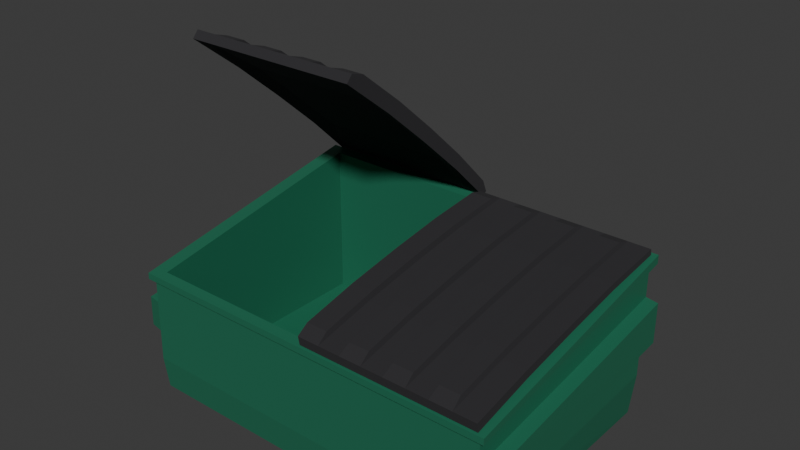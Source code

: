# Source: dumpster.blend  (saved by Blender 4.5.87; exported with 4.5.12 LTS)
import bpy
from mathutils import Matrix  # noqa: F401  (used for matrix-valued properties, if any)

bpy.ops.wm.read_factory_settings(use_empty=True)
scene = bpy.context.scene
scene.name = 'Scene'

# ---- collections
col_dumpster = bpy.data.collections.new('Dumpster'); scene.collection.children.link(col_dumpster)

# ---- materials (node trees are filled in below, after node groups)
mat_material = bpy.data.materials.new('Material')
mat_material.alpha_threshold = 0.0
mat_material.roughness = 0.5
mat_material.line_color = (0.0, 0.0, 0.0, 1.0)
mat_material_001 = bpy.data.materials.new('Material.001')
mat_material_001.alpha_threshold = 0.0
mat_material_001.roughness = 0.5
mat_material_001.line_color = (0.0, 0.0, 0.0, 1.0)
mat_material_004 = bpy.data.materials.new('Material.004')
mat_material_004.alpha_threshold = 0.0
mat_material_004.roughness = 0.5
mat_material_004.line_color = (0.0, 0.0, 0.0, 1.0)

# ---- material node trees
mat_material.use_nodes = True; mat_material.node_tree.nodes.clear()
_N = mat_material.node_tree.nodes; _L = mat_material.node_tree.links
n0 = _N.new('ShaderNodeOutputMaterial'); n0.name = 'Material Output'; n0.location = (200, 100)
n1 = _N.new('ShaderNodeBsdfPrincipled'); n1.name = 'Principled BSDF'; n1.location = (-200, 100)
n1.inputs[0].default_value = (0.01571, 0.1552, 0.0856, 1.0)
n1.inputs[3].default_value = 1.45
_L.new(n1.outputs[0], n0.inputs[0])
n0.is_active_output = True
mat_material_001.use_nodes = True; mat_material_001.node_tree.nodes.clear()
_N = mat_material_001.node_tree.nodes; _L = mat_material_001.node_tree.links
n0 = _N.new('ShaderNodeOutputMaterial'); n0.name = 'Material Output'; n0.location = (200, 100)
n1 = _N.new('ShaderNodeBsdfPrincipled'); n1.name = 'Principled BSDF'; n1.location = (-200, 100)
n1.inputs[0].default_value = (0.02624, 0.02519, 0.02843, 1.0)
n1.inputs[2].default_value = 1.0
n1.inputs[3].default_value = 1.45
_L.new(n1.outputs[0], n0.inputs[0])
n0.is_active_output = True
mat_material_004.use_nodes = True; mat_material_004.node_tree.nodes.clear()
_N = mat_material_004.node_tree.nodes; _L = mat_material_004.node_tree.links
n0 = _N.new('ShaderNodeOutputMaterial'); n0.name = 'Material Output'; n0.location = (200, 100)
n1 = _N.new('ShaderNodeBsdfPrincipled'); n1.name = 'Principled BSDF'; n1.location = (-200, 100)
n1.inputs[0].default_value = (0.02624, 0.02519, 0.02843, 1.0)
n1.inputs[2].default_value = 1.0
n1.inputs[3].default_value = 1.45
_L.new(n1.outputs[0], n0.inputs[0])
n0.is_active_output = True

# ---- world
world_world = bpy.data.worlds.new('World'); scene.world = world_world
world_world.use_nodes = True; world_world.node_tree.nodes.clear()
_N = world_world.node_tree.nodes; _L = world_world.node_tree.links
n0 = _N.new('ShaderNodeOutputWorld'); n0.name = 'World Output'; n0.location = (200, 100)
n1 = _N.new('ShaderNodeBackground'); n1.name = 'Background'; n1.location = (-200, 100)
n1.inputs[0].default_value = (0.05088, 0.05088, 0.05088, 1.0)
_L.new(n1.outputs[0], n0.inputs[0])
n0.is_active_output = True
world_world.color = (0.05088, 0.05088, 0.05088)
world_world.sun_shadow_jitter_overblur = 0.0

# ---- meshes
me_cube = bpy.data.meshes.new('Cube')
me_cube.from_pydata([(2.797, 1.899, 2.876), (2.741, 1.861, 0.0), (2.657, 1.804, 0.1441), (2.819, -1.873, 2.147), (2.657, -1.804, 0.1441), (2.741, -1.861, 0.0), (-2.797, 1.899, 2.876), (-2.741, 1.861, 0.0), (-2.657, 1.804, 0.1441), (-2.775, -1.873, 2.147), (-2.657, -1.804, 0.1441), (-2.741, -1.861, 0.0), (2.797, 1.899, 1.438), (-2.786, -1.886, 1.073), (2.808, -1.886, 1.073), (-2.797, 1.899, 1.438), (-2.781, -1.88, 1.61), (2.797, 1.899, 2.157), (2.813, -1.88, 1.61), (-2.797, 1.899, 2.157), (2.797, 1.899, 0.7189), (2.803, -1.893, 0.5366), (-2.797, 1.899, 0.7189), (-2.792, -1.893, 0.5366), (2.996, 1.867, 2.147), (2.996, 1.867, 1.44), (3.014, -1.848, 1.609), (3.008, -1.854, 1.082), (-2.997, 1.867, 2.147), (-2.997, 1.867, 1.44), (-2.985, -1.854, 1.082), (-2.98, -1.848, 1.609), (-2.776, -1.875, 2.039), (2.797, 1.899, 2.732), (2.818, -1.875, 2.039), (-2.797, 1.899, 2.732), (-2.86, -1.931, 2.027), (-2.859, -1.93, 2.137), (2.903, -1.93, 2.137), (2.881, 1.956, 2.889), (-2.881, 1.956, 2.889), (2.881, 1.956, 2.74), (2.902, -1.931, 2.027), (-2.881, 1.956, 2.74), (-2.657, 1.804, 2.857), (-2.636, -1.78, 2.165), (2.677, -1.78, 2.165), (2.657, 1.804, 2.857)], [], [(45, 9, 3, 0, 47, 46), (47, 0, 6, 9, 45, 44), (0, 3, 38, 39), (9, 6, 40, 37), (7, 1, 5, 11), (34, 33, 41, 42), (32, 34, 42, 36), (22, 15, 12, 20), (20, 12, 14, 21), (23, 13, 15, 22), (21, 14, 13, 23), (15, 19, 17, 12), (15, 13, 30, 29), (13, 16, 31, 30), (14, 18, 16, 13), (5, 21, 23, 11), (11, 23, 22, 7), (1, 20, 21, 5), (7, 22, 20, 1), (25, 24, 26, 27), (30, 31, 28, 29), (17, 18, 26, 24), (18, 14, 27, 26), (12, 17, 24, 25), (14, 12, 25, 27), (16, 19, 28, 31), (19, 15, 29, 28), (19, 35, 33, 17), (17, 33, 34, 18), (16, 32, 35, 19), (18, 34, 32, 16), (42, 38, 37, 36), (36, 37, 40, 43), (41, 39, 38, 42), (43, 40, 39, 41), (35, 32, 36, 43), (33, 35, 43, 41), (6, 0, 39, 40), (3, 9, 37, 38), (4, 10, 45, 46), (45, 10, 8, 44), (8, 10, 4, 2), (2, 4, 46, 47), (44, 8, 2, 47)])
_uv = me_cube.uv_layers.new(name='UVMap')
_uv.uv.foreach_set('vector', [0.8688, 0.7438, 0.875, 0.75, 0.625, 0.75, 0.625, 0.5, 0.6313, 0.5063, 0.6313, 0.7438, 0.6313, 0.5063, 0.625, 0.5, 0.875, 0.5, 0.875, 0.75, 0.8688, 0.7438, 0.8688, 0.5063, 0.625, 0.5, 0.625, 0.75, 0.625, 0.75, 0.625, 0.5, 0.875, 0.75, 0.875, 0.5, 0.875, 0.5, 0.875, 0.75, 0.125, 0.5, 0.375, 0.5, 0.375, 0.75, 0.125, 0.75, 0.6125, 0.75, 0.6125, 0.5, 0.6125, 0.5, 0.6125, 0.75, 0.6125, 1.0, 0.6125, 0.75, 0.6125, 0.75, 0.6125, 1.0, 0.4375, 0.25, 0.5, 0.25, 0.5, 0.5, 0.4375, 0.5, 0.4375, 0.5, 0.5, 0.5, 0.5, 0.75, 0.4375, 0.75, 0.4375, 0.0, 0.5, 0.0, 0.5, 0.25, 0.4375, 0.25, 0.4375, 0.75, 0.5, 0.75, 0.5, 1.0, 0.4375, 1.0, 0.5, 0.25, 0.5625, 0.25, 0.5625, 0.5, 0.5, 0.5, 0.5, 0.25, 0.5, 0.0, 0.5, 0.0, 0.5, 0.25, 0.5, 1.0, 0.5625, 1.0, 0.5625, 1.0, 0.5, 1.0, 0.5, 0.75, 0.5625, 0.75, 0.5625, 1.0, 0.5, 1.0, 0.375, 0.75, 0.4375, 0.75, 0.4375, 1.0, 0.375, 1.0, 0.375, 0.0, 0.4375, 0.0, 0.4375, 0.25, 0.375, 0.25, 0.375, 0.5, 0.4375, 0.5, 0.4375, 0.75, 0.375, 0.75, 0.375, 0.25, 0.4375, 0.25, 0.4375, 0.5, 0.375, 0.5, 0.5, 0.5, 0.5625, 0.5, 0.5625, 0.75, 0.5, 0.75, 0.5, 0.0, 0.5625, 0.0, 0.5625, 0.25, 0.5, 0.25, 0.5625, 0.5, 0.5625, 0.75, 0.5625, 0.75, 0.5625, 0.5, 0.5625, 0.75, 0.5, 0.75, 0.5, 0.75, 0.5625, 0.75, 0.5, 0.5, 0.5625, 0.5, 0.5625, 0.5, 0.5, 0.5, 0.5, 0.75, 0.5, 0.5, 0.5, 0.5, 0.5, 0.75, 0.5625, 0.0, 0.5625, 0.25, 0.5625, 0.25, 0.5625, 0.0, 0.5625, 0.25, 0.5, 0.25, 0.5, 0.25, 0.5625, 0.25, 0.5625, 0.25, 0.6125, 0.25, 0.6125, 0.5, 0.5625, 0.5, 0.5625, 0.5, 0.6125, 0.5, 0.6125, 0.75, 0.5625, 0.75, 0.5625, 0.0, 0.6125, 0.0, 0.6125, 0.25, 0.5625, 0.25, 0.5625, 0.75, 0.6125, 0.75, 0.6125, 1.0, 0.5625, 1.0, 0.6125, 0.75, 0.625, 0.75, 0.625, 1.0, 0.6125, 1.0, 0.6125, 0.0, 0.625, 0.0, 0.625, 0.25, 0.6125, 0.25, 0.6125, 0.5, 0.625, 0.5, 0.625, 0.75, 0.6125, 0.75, 0.6125, 0.25, 0.625, 0.25, 0.625, 0.5, 0.6125, 0.5, 0.6125, 0.25, 0.6125, 0.0, 0.6125, 0.0, 0.6125, 0.25, 0.6125, 0.5, 0.6125, 0.25, 0.6125, 0.25, 0.6125, 0.5, 0.875, 0.5, 0.625, 0.5, 0.625, 0.5, 0.875, 0.5, 0.625, 0.75, 0.875, 0.75, 0.875, 0.75, 0.625, 0.75, 0.375, 0.75, 0.375, 1.0, 0.6227, 1.0, 0.6227, 0.75, 0.6227, 0.0, 0.375, 0.0, 0.375, 0.25, 0.6233, 0.25, 0.125, 0.5, 0.125, 0.75, 0.375, 0.75, 0.375, 0.5, 0.375, 0.5, 0.375, 0.75, 0.6227, 0.75, 0.6233, 0.5, 0.6233, 0.25, 0.375, 0.25, 0.375, 0.5, 0.6233, 0.5])
me_cube.materials.append(mat_material)
me_cube.use_mirror_vertex_groups = False
me_cube.update()
me_cube_001 = bpy.data.meshes.new('Cube.001')
me_cube_001.from_pydata([(-1.421, 0.2597, 0.01414), (-1.421, 0.1697, 0.0), (-1.421, -0.3318, 3.779), (-1.421, -0.4686, 3.755), (1.301, 0.1697, 0.0), (1.301, -0.3318, 3.779), (1.301, -0.4686, 3.755), (1.301, 0.2597, 0.01414), (-0.05991, 0.1697, 0.0), (-0.05991, -0.3318, 3.779), (-0.05991, -0.4686, 3.755), (-0.05991, 0.2597, 0.01414), (-0.7406, 0.1697, 0.0), (-0.7406, -0.3318, 3.779), (-0.7406, -0.4686, 3.755), (-0.7406, 0.2597, 0.01414), (0.6207, -0.4686, 3.755), (0.6207, 0.2597, 0.01414), (0.6207, 0.1697, 0.0), (0.6207, -0.3318, 3.779), (-0.4003, -0.4686, 3.755), (-0.4003, 0.2597, 0.01414), (-0.4003, 0.1697, 0.0), (-0.4003, -0.3318, 3.779), (-1.081, 0.1697, 0.0), (-1.081, -0.3318, 3.779), (-1.081, -0.4686, 3.755), (-1.081, 0.2597, 0.01414), (0.2804, 0.1697, 0.0), (0.2804, -0.3318, 3.779), (0.2804, -0.4686, 3.755), (0.2804, 0.2597, 0.01414), (0.961, -0.4686, 3.755), (0.961, 0.2597, 0.01414), (0.961, 0.1697, 0.0), (0.961, -0.3318, 3.779), (0.978, 0.3185, 0.2163), (1.301, 0.3185, 0.2163), (1.301, -0.2138, 3.605), (-0.3832, 0.3185, 0.2163), (-0.07693, 0.3185, 0.2163), (-0.07693, -0.2138, 3.605), (-1.064, 0.3185, 0.2163), (-0.7576, 0.3185, 0.2163), (-0.7576, -0.2138, 3.605), (0.2974, 0.3185, 0.2163), (0.6037, 0.3185, 0.2163), (0.6037, -0.2138, 3.605), (-0.3832, -0.2138, 3.605), (-1.064, -0.2138, 3.605), (0.2974, -0.2138, 3.605), (0.978, -0.2138, 3.605), (-1.421, -0.08584, 1.877), (-1.421, 0.02753, 1.897), (1.301, -0.08584, 1.877), (1.301, 0.02753, 1.897), (-0.05991, 0.02753, 1.897), (-0.7406, 0.02753, 1.897), (0.6207, 0.02753, 1.897), (-0.4003, 0.02753, 1.897), (-1.081, -0.008329, 1.877), (-1.081, 0.02753, 1.897), (0.2804, 0.02753, 1.897), (0.961, 0.02753, 1.897), (0.961, -0.008329, 1.877), (1.301, 0.1159, 1.911), (-0.07693, 0.1159, 1.911), (-0.7576, 0.1159, 1.911), (0.6037, 0.1159, 1.911), (-0.3832, 0.1159, 1.911), (-1.064, 0.1159, 1.911), (0.2974, 0.1159, 1.911), (0.978, 0.1159, 1.911), (-1.421, -0.2563, 2.816), (1.301, -0.2563, 2.816), (1.301, -0.1313, 2.838), (-0.05991, -0.1313, 2.838), (-0.7406, -0.1313, 2.838), (0.6207, -0.1313, 2.838), (-0.4003, -0.1313, 2.838), (-1.081, -0.1788, 2.816), (-1.081, -0.1313, 2.838), (0.2804, -0.1313, 2.838), (0.961, -0.1313, 2.838), (0.961, -0.1788, 2.816), (1.301, -0.02808, 2.758), (-0.07693, -0.02808, 2.758), (-0.7576, -0.02808, 2.758), (0.6037, -0.02808, 2.758), (-0.3832, -0.02808, 2.758), (-1.064, -0.02808, 2.758), (0.2974, -0.02808, 2.758), (0.978, -0.02808, 2.758), (-1.421, -0.1313, 2.838), (-1.421, 0.1645, 0.9554), (-1.421, 0.06278, 0.9387), (1.301, 0.06278, 0.9387), (1.301, 0.1645, 0.9554), (-0.05991, 0.1645, 0.9554), (-0.7406, 0.1645, 0.9554), (0.6207, 0.1645, 0.9554), (-0.4003, 0.1645, 0.9554), (-1.081, 0.1403, 0.9387), (-1.081, 0.1645, 0.9554), (0.2804, 0.1645, 0.9554), (0.961, 0.1645, 0.9554), (0.961, 0.1403, 0.9387), (1.301, 0.2381, 1.063), (-0.07693, 0.2381, 1.063), (-0.7576, 0.2381, 1.063), (0.6037, 0.2381, 1.063), (-0.3832, 0.2381, 1.063), (-1.064, 0.2381, 1.063), (0.2974, 0.2381, 1.063), (0.978, 0.2381, 1.063)], [], [(81, 93, 2, 25), (26, 25, 2, 3), (95, 94, 0, 1), (34, 33, 7, 4), (84, 74, 6, 32), (74, 75, 5, 6), (22, 21, 11, 8), (30, 29, 9, 10), (82, 76, 9, 29), (24, 27, 15, 12), (20, 23, 13, 14), (79, 77, 13, 23), (83, 78, 19, 35), (32, 35, 19, 16), (28, 31, 17, 18), (79, 23, 48, 89), (10, 9, 23, 20), (12, 15, 21, 22), (73, 80, 26, 3), (1, 0, 27, 24), (14, 13, 25, 26), (100, 17, 46, 110), (8, 11, 31, 28), (23, 9, 41, 48), (16, 19, 29, 30), (6, 5, 35, 32), (29, 19, 47, 50), (18, 17, 33, 34), (86, 89, 48, 41), (87, 90, 49, 44), (88, 91, 50, 47), (85, 92, 51, 38), (97, 7, 37, 107), (35, 5, 38, 51), (98, 11, 40, 108), (99, 15, 43, 109), (83, 35, 51, 92), (82, 29, 50, 91), (81, 25, 49, 90), (17, 31, 45, 46), (7, 33, 36, 37), (11, 21, 39, 40), (25, 13, 44, 49), (15, 27, 42, 43), (80, 84, 32, 16, 30, 10, 20, 14, 26), (102, 106, 64, 60), (103, 61, 70, 112), (104, 62, 71, 113), (105, 63, 72, 114), (77, 57, 67, 87), (76, 56, 66, 86), (75, 55, 65, 85), (107, 114, 72, 65), (110, 113, 71, 68), (109, 112, 70, 67), (108, 111, 69, 66), (78, 58, 68, 88), (95, 102, 60, 52), (101, 59, 69, 111), (105, 100, 58, 63), (101, 99, 57, 59), (104, 98, 56, 62), (96, 97, 55, 54), (106, 96, 54, 64), (73, 93, 53, 52), (103, 94, 53, 61), (3, 2, 93, 73), (19, 78, 88, 47), (5, 75, 85, 38), (9, 76, 86, 41), (13, 77, 87, 44), (60, 64, 84, 80), (61, 81, 90, 70), (62, 82, 91, 71), (63, 83, 92, 72), (65, 72, 92, 85), (68, 71, 91, 88), (67, 70, 90, 87), (66, 69, 89, 86), (52, 60, 80, 73), (59, 79, 89, 69), (63, 58, 78, 83), (59, 57, 77, 79), (62, 56, 76, 82), (54, 55, 75, 74), (64, 54, 74, 84), (61, 53, 93, 81), (27, 0, 94, 103), (34, 4, 96, 106), (4, 7, 97, 96), (31, 11, 98, 104), (21, 15, 99, 101), (33, 17, 100, 105), (21, 101, 111, 39), (1, 24, 102, 95), (40, 39, 111, 108), (43, 42, 112, 109), (46, 45, 113, 110), (37, 36, 114, 107), (33, 105, 114, 36), (31, 104, 113, 45), (27, 103, 112, 42), (22, 8, 28, 18, 34, 106, 102, 24, 12), (57, 99, 109, 67), (56, 98, 108, 66), (55, 97, 107, 65), (58, 100, 110, 68), (52, 53, 94, 95)])
_uv = me_cube_001.uv_layers.new(name='UVMap')
_uv.uv.foreach_set('vector', [0.8594, 0.6875, 0.875, 0.6875, 0.875, 0.75, 0.8594, 0.75, 0.375, 0.9844, 0.625, 0.9844, 0.625, 1.0, 0.375, 1.0, 0.375, 0.1875, 0.625, 0.1875, 0.625, 0.25, 0.375, 0.25, 0.375, 0.3594, 0.625, 0.3594, 0.625, 0.375, 0.375, 0.375, 0.2344, 0.6875, 0.25, 0.6875, 0.25, 0.75, 0.2344, 0.75, 0.25, 0.6875, 0.6562, 0.7812, 0.625, 0.875, 0.25, 0.75, 0.375, 0.2969, 0.625, 0.2969, 0.625, 0.3125, 0.375, 0.3125, 0.375, 0.9219, 0.625, 0.9219, 0.625, 0.9375, 0.375, 0.9375, 0.7969, 0.6875, 0.8125, 0.6875, 0.8125, 0.75, 0.7969, 0.75, 0.375, 0.2656, 0.625, 0.2656, 0.625, 0.2812, 0.375, 0.2812, 0.375, 0.9531, 0.625, 0.9531, 0.625, 0.9688, 0.375, 0.9688, 0.8281, 0.6875, 0.8438, 0.6875, 0.8438, 0.75, 0.8281, 0.75, 0.7656, 0.6875, 0.7813, 0.6875, 0.7812, 0.75, 0.7656, 0.75, 0.375, 0.8906, 0.625, 0.8906, 0.625, 0.9062, 0.375, 0.9062, 0.375, 0.3281, 0.625, 0.3281, 0.625, 0.3438, 0.375, 0.3438, 0.8281, 0.6875, 0.8281, 0.75, 0.8281, 0.75, 0.8281, 0.6875, 0.375, 0.9375, 0.625, 0.9375, 0.625, 0.9531, 0.375, 0.9531, 0.375, 0.2812, 0.625, 0.2812, 0.625, 0.2969, 0.375, 0.2969, 0.125, 0.6875, 0.1406, 0.6875, 0.1406, 0.75, 0.125, 0.75, 0.375, 0.25, 0.625, 0.25, 0.625, 0.2656, 0.375, 0.2656, 0.375, 0.9688, 0.625, 0.9688, 0.625, 0.9844, 0.375, 0.9844, 0.7812, 0.5625, 0.7812, 0.5, 0.7812, 0.5, 0.7812, 0.5625, 0.375, 0.3125, 0.625, 0.3125, 0.625, 0.3281, 0.375, 0.3281, 0.625, 0.9531, 0.625, 0.9375, 0.625, 0.9375, 0.625, 0.9531, 0.375, 0.9062, 0.625, 0.9062, 0.625, 0.9219, 0.375, 0.9219, 0.375, 0.875, 0.625, 0.875, 0.625, 0.8906, 0.375, 0.8906, 0.625, 0.9219, 0.625, 0.9062, 0.625, 0.9062, 0.625, 0.9219, 0.375, 0.3438, 0.625, 0.3438, 0.625, 0.3594, 0.375, 0.3594, 0.8125, 0.6875, 0.8281, 0.6875, 0.8281, 0.75, 0.8125, 0.75, 0.8438, 0.6875, 0.8594, 0.6875, 0.8594, 0.75, 0.8438, 0.75, 0.7812, 0.6875, 0.7969, 0.6875, 0.7969, 0.75, 0.7812, 0.75, 0.75, 0.6875, 0.7656, 0.6875, 0.7656, 0.75, 0.75, 0.75, 0.7188, 0.5938, 0.75, 0.5, 0.75, 0.5, 0.7188, 0.5938, 0.625, 0.8906, 0.625, 0.875, 0.625, 0.875, 0.625, 0.8906, 0.8125, 0.5625, 0.8125, 0.5, 0.8125, 0.5, 0.8125, 0.5625, 0.8438, 0.5625, 0.8438, 0.5, 0.8438, 0.5, 0.8438, 0.5625, 0.7656, 0.6875, 0.7656, 0.75, 0.7656, 0.75, 0.7656, 0.6875, 0.7969, 0.6875, 0.7969, 0.75, 0.7969, 0.75, 0.7969, 0.6875, 0.8594, 0.6875, 0.8594, 0.75, 0.8594, 0.75, 0.8594, 0.6875, 0.625, 0.3438, 0.625, 0.3281, 0.625, 0.3281, 0.625, 0.3438, 0.625, 0.375, 0.625, 0.3594, 0.625, 0.3594, 0.625, 0.375, 0.625, 0.3125, 0.625, 0.2969, 0.625, 0.2969, 0.625, 0.3125, 0.625, 0.9844, 0.625, 0.9688, 0.625, 0.9688, 0.625, 0.9844, 0.625, 0.2812, 0.625, 0.2656, 0.625, 0.2656, 0.625, 0.2812, 0.1406, 0.6875, 0.2344, 0.6875, 0.2344, 0.75, 0.2188, 0.75, 0.2031, 0.75, 0.1875, 0.75, 0.1719, 0.75, 0.1562, 0.75, 0.1406, 0.75, 0.1406, 0.5625, 0.2344, 0.5625, 0.2344, 0.625, 0.1406, 0.625, 0.8594, 0.5625, 0.8594, 0.625, 0.8594, 0.625, 0.8594, 0.5625, 0.7969, 0.5625, 0.7969, 0.625, 0.7969, 0.625, 0.7969, 0.5625, 0.7656, 0.5625, 0.7656, 0.625, 0.7656, 0.625, 0.7656, 0.5625, 0.8438, 0.6875, 0.8438, 0.625, 0.8438, 0.625, 0.8438, 0.6875, 0.8125, 0.6875, 0.8125, 0.625, 0.8125, 0.625, 0.8125, 0.6875, 0.6562, 0.7812, 0.6875, 0.6875, 0.6875, 0.6875, 0.6562, 0.7812, 0.75, 0.5625, 0.7656, 0.5625, 0.7656, 0.625, 0.75, 0.625, 0.7812, 0.5625, 0.7969, 0.5625, 0.7969, 0.625, 0.7812, 0.625, 0.8438, 0.5625, 0.8594, 0.5625, 0.8594, 0.625, 0.8438, 0.625, 0.8125, 0.5625, 0.8281, 0.5625, 0.8281, 0.625, 0.8125, 0.625, 0.7813, 0.6875, 0.7813, 0.625, 0.7812, 0.625, 0.7812, 0.6875, 0.125, 0.5625, 0.1406, 0.5625, 0.1406, 0.625, 0.125, 0.625, 0.8281, 0.5625, 0.8281, 0.625, 0.8281, 0.625, 0.8281, 0.5625, 0.7656, 0.5625, 0.7812, 0.5625, 0.7813, 0.625, 0.7656, 0.625, 0.8281, 0.5625, 0.8438, 0.5625, 0.8438, 0.625, 0.8281, 0.625, 0.7969, 0.5625, 0.8125, 0.5625, 0.8125, 0.625, 0.7969, 0.625, 0.25, 0.5625, 0.7188, 0.5938, 0.6875, 0.6875, 0.25, 0.625, 0.2344, 0.5625, 0.25, 0.5625, 0.25, 0.625, 0.2344, 0.625, 0.375, 0.0625, 0.625, 0.0625, 0.625, 0.125, 0.375, 0.125, 0.8594, 0.5625, 0.875, 0.5625, 0.875, 0.625, 0.8594, 0.625, 0.375, 0.0, 0.625, 0.0, 0.625, 0.0625, 0.375, 0.0625, 0.7812, 0.75, 0.7813, 0.6875, 0.7812, 0.6875, 0.7812, 0.75, 0.625, 0.875, 0.6562, 0.7812, 0.6562, 0.7812, 0.625, 0.875, 0.8125, 0.75, 0.8125, 0.6875, 0.8125, 0.6875, 0.8125, 0.75, 0.8438, 0.75, 0.8438, 0.6875, 0.8438, 0.6875, 0.8438, 0.75, 0.1406, 0.625, 0.2344, 0.625, 0.2344, 0.6875, 0.1406, 0.6875, 0.8594, 0.625, 0.8594, 0.6875, 0.8594, 0.6875, 0.8594, 0.625, 0.7969, 0.625, 0.7969, 0.6875, 0.7969, 0.6875, 0.7969, 0.625, 0.7656, 0.625, 0.7656, 0.6875, 0.7656, 0.6875, 0.7656, 0.625, 0.75, 0.625, 0.7656, 0.625, 0.7656, 0.6875, 0.75, 0.6875, 0.7812, 0.625, 0.7969, 0.625, 0.7969, 0.6875, 0.7812, 0.6875, 0.8438, 0.625, 0.8594, 0.625, 0.8594, 0.6875, 0.8438, 0.6875, 0.8125, 0.625, 0.8281, 0.625, 0.8281, 0.6875, 0.8125, 0.6875, 0.125, 0.625, 0.1406, 0.625, 0.1406, 0.6875, 0.125, 0.6875, 0.8281, 0.625, 0.8281, 0.6875, 0.8281, 0.6875, 0.8281, 0.625, 0.7656, 0.625, 0.7813, 0.625, 0.7813, 0.6875, 0.7656, 0.6875, 0.8281, 0.625, 0.8438, 0.625, 0.8438, 0.6875, 0.8281, 0.6875, 0.7969, 0.625, 0.8125, 0.625, 0.8125, 0.6875, 0.7969, 0.6875, 0.25, 0.625, 0.6875, 0.6875, 0.6562, 0.7812, 0.25, 0.6875, 0.2344, 0.625, 0.25, 0.625, 0.25, 0.6875, 0.2344, 0.6875, 0.8594, 0.625, 0.875, 0.625, 0.875, 0.6875, 0.8594, 0.6875, 0.8594, 0.5, 0.875, 0.5, 0.875, 0.5625, 0.8594, 0.5625, 0.2344, 0.5, 0.25, 0.5, 0.25, 0.5625, 0.2344, 0.5625, 0.25, 0.5, 0.75, 0.5, 0.7188, 0.5938, 0.25, 0.5625, 0.7969, 0.5, 0.8125, 0.5, 0.8125, 0.5625, 0.7969, 0.5625, 0.8281, 0.5, 0.8438, 0.5, 0.8438, 0.5625, 0.8281, 0.5625, 0.7656, 0.5, 0.7812, 0.5, 0.7812, 0.5625, 0.7656, 0.5625, 0.8281, 0.5, 0.8281, 0.5625, 0.8281, 0.5625, 0.8281, 0.5, 0.125, 0.5, 0.1406, 0.5, 0.1406, 0.5625, 0.125, 0.5625, 0.8125, 0.5, 0.8281, 0.5, 0.8281, 0.5625, 0.8125, 0.5625, 0.8438, 0.5, 0.8594, 0.5, 0.8594, 0.5625, 0.8438, 0.5625, 0.7812, 0.5, 0.7969, 0.5, 0.7969, 0.5625, 0.7812, 0.5625, 0.75, 0.5, 0.7656, 0.5, 0.7656, 0.5625, 0.75, 0.5625, 0.7656, 0.5, 0.7656, 0.5625, 0.7656, 0.5625, 0.7656, 0.5, 0.7969, 0.5, 0.7969, 0.5625, 0.7969, 0.5625, 0.7969, 0.5, 0.8594, 0.5, 0.8594, 0.5625, 0.8594, 0.5625, 0.8594, 0.5, 0.1719, 0.5, 0.1875, 0.5, 0.2031, 0.5, 0.2188, 0.5, 0.2344, 0.5, 0.2344, 0.5625, 0.1406, 0.5625, 0.1406, 0.5, 0.1562, 0.5, 0.8438, 0.625, 0.8438, 0.5625, 0.8438, 0.5625, 0.8438, 0.625, 0.8125, 0.625, 0.8125, 0.5625, 0.8125, 0.5625, 0.8125, 0.625, 0.6875, 0.6875, 0.7188, 0.5938, 0.7188, 0.5938, 0.6875, 0.6875, 0.7813, 0.625, 0.7812, 0.5625, 0.7812, 0.5625, 0.7812, 0.625, 0.375, 0.125, 0.625, 0.125, 0.625, 0.1875, 0.375, 0.1875])
me_cube_001.materials.append(mat_material_001)
me_cube_001.use_mirror_vertex_groups = False
me_cube_001.update()
me_cube_005 = bpy.data.meshes.new('Cube.005')
me_cube_005.from_pydata([(-1.421, 0.2597, 0.01414), (-1.421, 0.1697, 0.0), (-1.421, -0.3318, 3.779), (-1.421, -0.4686, 3.755), (1.301, 0.1697, 0.0), (1.301, -0.3318, 3.779), (1.301, -0.4686, 3.755), (1.301, 0.2597, 0.01414), (-0.05991, 0.1697, 0.0), (-0.05991, -0.3318, 3.779), (-0.05991, -0.4686, 3.755), (-0.05991, 0.2597, 0.01414), (-0.7406, 0.1697, 0.0), (-0.7406, -0.3318, 3.779), (-0.7406, -0.4686, 3.755), (-0.7406, 0.2597, 0.01414), (0.6207, -0.4686, 3.755), (0.6207, 0.2597, 0.01414), (0.6207, 0.1697, 0.0), (0.6207, -0.3318, 3.779), (-0.4003, -0.4686, 3.755), (-0.4003, 0.2597, 0.01414), (-0.4003, 0.1697, 0.0), (-0.4003, -0.3318, 3.779), (-1.081, 0.1697, 0.0), (-1.081, -0.3318, 3.779), (-1.081, -0.4686, 3.755), (-1.081, 0.2597, 0.01414), (0.2804, 0.1697, 0.0), (0.2804, -0.3318, 3.779), (0.2804, -0.4686, 3.755), (0.2804, 0.2597, 0.01414), (0.961, -0.4686, 3.755), (0.961, 0.2597, 0.01414), (0.961, 0.1697, 0.0), (0.961, -0.3318, 3.779), (0.978, 0.3185, 0.2163), (1.301, 0.3185, 0.2163), (1.301, -0.2138, 3.605), (-0.3832, 0.3185, 0.2163), (-0.07693, 0.3185, 0.2163), (-0.07693, -0.2138, 3.605), (-1.064, 0.3185, 0.2163), (-0.7576, 0.3185, 0.2163), (-0.7576, -0.2138, 3.605), (0.2974, 0.3185, 0.2163), (0.6037, 0.3185, 0.2163), (0.6037, -0.2138, 3.605), (-0.3832, -0.2138, 3.605), (-1.064, -0.2138, 3.605), (0.2974, -0.2138, 3.605), (0.978, -0.2138, 3.605), (-1.421, -0.08584, 1.877), (-1.421, 0.02753, 1.897), (1.301, -0.08584, 1.877), (1.301, 0.02753, 1.897), (-0.05991, 0.02753, 1.897), (-0.7406, 0.02753, 1.897), (0.6207, 0.02753, 1.897), (-0.4003, 0.02753, 1.897), (-1.081, -0.008329, 1.877), (-1.081, 0.02753, 1.897), (0.2804, 0.02753, 1.897), (0.961, 0.02753, 1.897), (0.961, -0.008329, 1.877), (1.301, 0.1159, 1.911), (-0.07693, 0.1159, 1.911), (-0.7576, 0.1159, 1.911), (0.6037, 0.1159, 1.911), (-0.3832, 0.1159, 1.911), (-1.064, 0.1159, 1.911), (0.2974, 0.1159, 1.911), (0.978, 0.1159, 1.911), (-1.421, -0.2563, 2.816), (1.301, -0.2563, 2.816), (1.301, -0.1313, 2.838), (-0.05991, -0.1313, 2.838), (-0.7406, -0.1313, 2.838), (0.6207, -0.1313, 2.838), (-0.4003, -0.1313, 2.838), (-1.081, -0.1788, 2.816), (-1.081, -0.1313, 2.838), (0.2804, -0.1313, 2.838), (0.961, -0.1313, 2.838), (0.961, -0.1788, 2.816), (1.301, -0.02808, 2.758), (-0.07693, -0.02808, 2.758), (-0.7576, -0.02808, 2.758), (0.6037, -0.02808, 2.758), (-0.3832, -0.02808, 2.758), (-1.064, -0.02808, 2.758), (0.2974, -0.02808, 2.758), (0.978, -0.02808, 2.758), (-1.421, -0.1313, 2.838), (-1.421, 0.1645, 0.9554), (-1.421, 0.06278, 0.9387), (1.301, 0.06278, 0.9387), (1.301, 0.1645, 0.9554), (-0.05991, 0.1645, 0.9554), (-0.7406, 0.1645, 0.9554), (0.6207, 0.1645, 0.9554), (-0.4003, 0.1645, 0.9554), (-1.081, 0.1403, 0.9387), (-1.081, 0.1645, 0.9554), (0.2804, 0.1645, 0.9554), (0.961, 0.1645, 0.9554), (0.961, 0.1403, 0.9387), (1.301, 0.2381, 1.063), (-0.07693, 0.2381, 1.063), (-0.7576, 0.2381, 1.063), (0.6037, 0.2381, 1.063), (-0.3832, 0.2381, 1.063), (-1.064, 0.2381, 1.063), (0.2974, 0.2381, 1.063), (0.978, 0.2381, 1.063)], [], [(81, 93, 2, 25), (26, 25, 2, 3), (95, 94, 0, 1), (34, 33, 7, 4), (84, 74, 6, 32), (74, 75, 5, 6), (22, 21, 11, 8), (30, 29, 9, 10), (82, 76, 9, 29), (24, 27, 15, 12), (20, 23, 13, 14), (79, 77, 13, 23), (83, 78, 19, 35), (32, 35, 19, 16), (28, 31, 17, 18), (79, 23, 48, 89), (10, 9, 23, 20), (12, 15, 21, 22), (73, 80, 26, 3), (1, 0, 27, 24), (14, 13, 25, 26), (100, 17, 46, 110), (8, 11, 31, 28), (23, 9, 41, 48), (16, 19, 29, 30), (6, 5, 35, 32), (29, 19, 47, 50), (18, 17, 33, 34), (86, 89, 48, 41), (87, 90, 49, 44), (88, 91, 50, 47), (85, 92, 51, 38), (97, 7, 37, 107), (35, 5, 38, 51), (98, 11, 40, 108), (99, 15, 43, 109), (83, 35, 51, 92), (82, 29, 50, 91), (81, 25, 49, 90), (17, 31, 45, 46), (7, 33, 36, 37), (11, 21, 39, 40), (25, 13, 44, 49), (15, 27, 42, 43), (80, 84, 32, 16, 30, 10, 20, 14, 26), (102, 106, 64, 60), (103, 61, 70, 112), (104, 62, 71, 113), (105, 63, 72, 114), (77, 57, 67, 87), (76, 56, 66, 86), (75, 55, 65, 85), (107, 114, 72, 65), (110, 113, 71, 68), (109, 112, 70, 67), (108, 111, 69, 66), (78, 58, 68, 88), (95, 102, 60, 52), (101, 59, 69, 111), (105, 100, 58, 63), (101, 99, 57, 59), (104, 98, 56, 62), (96, 97, 55, 54), (106, 96, 54, 64), (73, 93, 53, 52), (103, 94, 53, 61), (3, 2, 93, 73), (19, 78, 88, 47), (5, 75, 85, 38), (9, 76, 86, 41), (13, 77, 87, 44), (60, 64, 84, 80), (61, 81, 90, 70), (62, 82, 91, 71), (63, 83, 92, 72), (65, 72, 92, 85), (68, 71, 91, 88), (67, 70, 90, 87), (66, 69, 89, 86), (52, 60, 80, 73), (59, 79, 89, 69), (63, 58, 78, 83), (59, 57, 77, 79), (62, 56, 76, 82), (54, 55, 75, 74), (64, 54, 74, 84), (61, 53, 93, 81), (27, 0, 94, 103), (34, 4, 96, 106), (4, 7, 97, 96), (31, 11, 98, 104), (21, 15, 99, 101), (33, 17, 100, 105), (21, 101, 111, 39), (1, 24, 102, 95), (40, 39, 111, 108), (43, 42, 112, 109), (46, 45, 113, 110), (37, 36, 114, 107), (33, 105, 114, 36), (31, 104, 113, 45), (27, 103, 112, 42), (22, 8, 28, 18, 34, 106, 102, 24, 12), (57, 99, 109, 67), (56, 98, 108, 66), (55, 97, 107, 65), (58, 100, 110, 68), (52, 53, 94, 95)])
_uv = me_cube_005.uv_layers.new(name='UVMap')
_uv.uv.foreach_set('vector', [0.8594, 0.6875, 0.875, 0.6875, 0.875, 0.75, 0.8594, 0.75, 0.375, 0.9844, 0.625, 0.9844, 0.625, 1.0, 0.375, 1.0, 0.375, 0.1875, 0.625, 0.1875, 0.625, 0.25, 0.375, 0.25, 0.375, 0.3594, 0.625, 0.3594, 0.625, 0.375, 0.375, 0.375, 0.2344, 0.6875, 0.25, 0.6875, 0.25, 0.75, 0.2344, 0.75, 0.25, 0.6875, 0.6562, 0.7812, 0.625, 0.875, 0.25, 0.75, 0.375, 0.2969, 0.625, 0.2969, 0.625, 0.3125, 0.375, 0.3125, 0.375, 0.9219, 0.625, 0.9219, 0.625, 0.9375, 0.375, 0.9375, 0.7969, 0.6875, 0.8125, 0.6875, 0.8125, 0.75, 0.7969, 0.75, 0.375, 0.2656, 0.625, 0.2656, 0.625, 0.2812, 0.375, 0.2812, 0.375, 0.9531, 0.625, 0.9531, 0.625, 0.9688, 0.375, 0.9688, 0.8281, 0.6875, 0.8438, 0.6875, 0.8438, 0.75, 0.8281, 0.75, 0.7656, 0.6875, 0.7813, 0.6875, 0.7812, 0.75, 0.7656, 0.75, 0.375, 0.8906, 0.625, 0.8906, 0.625, 0.9062, 0.375, 0.9062, 0.375, 0.3281, 0.625, 0.3281, 0.625, 0.3438, 0.375, 0.3438, 0.8281, 0.6875, 0.8281, 0.75, 0.8281, 0.75, 0.8281, 0.6875, 0.375, 0.9375, 0.625, 0.9375, 0.625, 0.9531, 0.375, 0.9531, 0.375, 0.2812, 0.625, 0.2812, 0.625, 0.2969, 0.375, 0.2969, 0.125, 0.6875, 0.1406, 0.6875, 0.1406, 0.75, 0.125, 0.75, 0.375, 0.25, 0.625, 0.25, 0.625, 0.2656, 0.375, 0.2656, 0.375, 0.9688, 0.625, 0.9688, 0.625, 0.9844, 0.375, 0.9844, 0.7812, 0.5625, 0.7812, 0.5, 0.7812, 0.5, 0.7812, 0.5625, 0.375, 0.3125, 0.625, 0.3125, 0.625, 0.3281, 0.375, 0.3281, 0.625, 0.9531, 0.625, 0.9375, 0.625, 0.9375, 0.625, 0.9531, 0.375, 0.9062, 0.625, 0.9062, 0.625, 0.9219, 0.375, 0.9219, 0.375, 0.875, 0.625, 0.875, 0.625, 0.8906, 0.375, 0.8906, 0.625, 0.9219, 0.625, 0.9062, 0.625, 0.9062, 0.625, 0.9219, 0.375, 0.3438, 0.625, 0.3438, 0.625, 0.3594, 0.375, 0.3594, 0.8125, 0.6875, 0.8281, 0.6875, 0.8281, 0.75, 0.8125, 0.75, 0.8438, 0.6875, 0.8594, 0.6875, 0.8594, 0.75, 0.8438, 0.75, 0.7812, 0.6875, 0.7969, 0.6875, 0.7969, 0.75, 0.7812, 0.75, 0.75, 0.6875, 0.7656, 0.6875, 0.7656, 0.75, 0.75, 0.75, 0.7188, 0.5938, 0.75, 0.5, 0.75, 0.5, 0.7188, 0.5938, 0.625, 0.8906, 0.625, 0.875, 0.625, 0.875, 0.625, 0.8906, 0.8125, 0.5625, 0.8125, 0.5, 0.8125, 0.5, 0.8125, 0.5625, 0.8438, 0.5625, 0.8438, 0.5, 0.8438, 0.5, 0.8438, 0.5625, 0.7656, 0.6875, 0.7656, 0.75, 0.7656, 0.75, 0.7656, 0.6875, 0.7969, 0.6875, 0.7969, 0.75, 0.7969, 0.75, 0.7969, 0.6875, 0.8594, 0.6875, 0.8594, 0.75, 0.8594, 0.75, 0.8594, 0.6875, 0.625, 0.3438, 0.625, 0.3281, 0.625, 0.3281, 0.625, 0.3438, 0.625, 0.375, 0.625, 0.3594, 0.625, 0.3594, 0.625, 0.375, 0.625, 0.3125, 0.625, 0.2969, 0.625, 0.2969, 0.625, 0.3125, 0.625, 0.9844, 0.625, 0.9688, 0.625, 0.9688, 0.625, 0.9844, 0.625, 0.2812, 0.625, 0.2656, 0.625, 0.2656, 0.625, 0.2812, 0.1406, 0.6875, 0.2344, 0.6875, 0.2344, 0.75, 0.2188, 0.75, 0.2031, 0.75, 0.1875, 0.75, 0.1719, 0.75, 0.1562, 0.75, 0.1406, 0.75, 0.1406, 0.5625, 0.2344, 0.5625, 0.2344, 0.625, 0.1406, 0.625, 0.8594, 0.5625, 0.8594, 0.625, 0.8594, 0.625, 0.8594, 0.5625, 0.7969, 0.5625, 0.7969, 0.625, 0.7969, 0.625, 0.7969, 0.5625, 0.7656, 0.5625, 0.7656, 0.625, 0.7656, 0.625, 0.7656, 0.5625, 0.8438, 0.6875, 0.8438, 0.625, 0.8438, 0.625, 0.8438, 0.6875, 0.8125, 0.6875, 0.8125, 0.625, 0.8125, 0.625, 0.8125, 0.6875, 0.6562, 0.7812, 0.6875, 0.6875, 0.6875, 0.6875, 0.6562, 0.7812, 0.75, 0.5625, 0.7656, 0.5625, 0.7656, 0.625, 0.75, 0.625, 0.7812, 0.5625, 0.7969, 0.5625, 0.7969, 0.625, 0.7812, 0.625, 0.8438, 0.5625, 0.8594, 0.5625, 0.8594, 0.625, 0.8438, 0.625, 0.8125, 0.5625, 0.8281, 0.5625, 0.8281, 0.625, 0.8125, 0.625, 0.7813, 0.6875, 0.7813, 0.625, 0.7812, 0.625, 0.7812, 0.6875, 0.125, 0.5625, 0.1406, 0.5625, 0.1406, 0.625, 0.125, 0.625, 0.8281, 0.5625, 0.8281, 0.625, 0.8281, 0.625, 0.8281, 0.5625, 0.7656, 0.5625, 0.7812, 0.5625, 0.7813, 0.625, 0.7656, 0.625, 0.8281, 0.5625, 0.8438, 0.5625, 0.8438, 0.625, 0.8281, 0.625, 0.7969, 0.5625, 0.8125, 0.5625, 0.8125, 0.625, 0.7969, 0.625, 0.25, 0.5625, 0.7188, 0.5938, 0.6875, 0.6875, 0.25, 0.625, 0.2344, 0.5625, 0.25, 0.5625, 0.25, 0.625, 0.2344, 0.625, 0.375, 0.0625, 0.625, 0.0625, 0.625, 0.125, 0.375, 0.125, 0.8594, 0.5625, 0.875, 0.5625, 0.875, 0.625, 0.8594, 0.625, 0.375, 0.0, 0.625, 0.0, 0.625, 0.0625, 0.375, 0.0625, 0.7812, 0.75, 0.7813, 0.6875, 0.7812, 0.6875, 0.7812, 0.75, 0.625, 0.875, 0.6562, 0.7812, 0.6562, 0.7812, 0.625, 0.875, 0.8125, 0.75, 0.8125, 0.6875, 0.8125, 0.6875, 0.8125, 0.75, 0.8438, 0.75, 0.8438, 0.6875, 0.8438, 0.6875, 0.8438, 0.75, 0.1406, 0.625, 0.2344, 0.625, 0.2344, 0.6875, 0.1406, 0.6875, 0.8594, 0.625, 0.8594, 0.6875, 0.8594, 0.6875, 0.8594, 0.625, 0.7969, 0.625, 0.7969, 0.6875, 0.7969, 0.6875, 0.7969, 0.625, 0.7656, 0.625, 0.7656, 0.6875, 0.7656, 0.6875, 0.7656, 0.625, 0.75, 0.625, 0.7656, 0.625, 0.7656, 0.6875, 0.75, 0.6875, 0.7812, 0.625, 0.7969, 0.625, 0.7969, 0.6875, 0.7812, 0.6875, 0.8438, 0.625, 0.8594, 0.625, 0.8594, 0.6875, 0.8438, 0.6875, 0.8125, 0.625, 0.8281, 0.625, 0.8281, 0.6875, 0.8125, 0.6875, 0.125, 0.625, 0.1406, 0.625, 0.1406, 0.6875, 0.125, 0.6875, 0.8281, 0.625, 0.8281, 0.6875, 0.8281, 0.6875, 0.8281, 0.625, 0.7656, 0.625, 0.7813, 0.625, 0.7813, 0.6875, 0.7656, 0.6875, 0.8281, 0.625, 0.8438, 0.625, 0.8438, 0.6875, 0.8281, 0.6875, 0.7969, 0.625, 0.8125, 0.625, 0.8125, 0.6875, 0.7969, 0.6875, 0.25, 0.625, 0.6875, 0.6875, 0.6562, 0.7812, 0.25, 0.6875, 0.2344, 0.625, 0.25, 0.625, 0.25, 0.6875, 0.2344, 0.6875, 0.8594, 0.625, 0.875, 0.625, 0.875, 0.6875, 0.8594, 0.6875, 0.8594, 0.5, 0.875, 0.5, 0.875, 0.5625, 0.8594, 0.5625, 0.2344, 0.5, 0.25, 0.5, 0.25, 0.5625, 0.2344, 0.5625, 0.25, 0.5, 0.75, 0.5, 0.7188, 0.5938, 0.25, 0.5625, 0.7969, 0.5, 0.8125, 0.5, 0.8125, 0.5625, 0.7969, 0.5625, 0.8281, 0.5, 0.8438, 0.5, 0.8438, 0.5625, 0.8281, 0.5625, 0.7656, 0.5, 0.7812, 0.5, 0.7812, 0.5625, 0.7656, 0.5625, 0.8281, 0.5, 0.8281, 0.5625, 0.8281, 0.5625, 0.8281, 0.5, 0.125, 0.5, 0.1406, 0.5, 0.1406, 0.5625, 0.125, 0.5625, 0.8125, 0.5, 0.8281, 0.5, 0.8281, 0.5625, 0.8125, 0.5625, 0.8438, 0.5, 0.8594, 0.5, 0.8594, 0.5625, 0.8438, 0.5625, 0.7812, 0.5, 0.7969, 0.5, 0.7969, 0.5625, 0.7812, 0.5625, 0.75, 0.5, 0.7656, 0.5, 0.7656, 0.5625, 0.75, 0.5625, 0.7656, 0.5, 0.7656, 0.5625, 0.7656, 0.5625, 0.7656, 0.5, 0.7969, 0.5, 0.7969, 0.5625, 0.7969, 0.5625, 0.7969, 0.5, 0.8594, 0.5, 0.8594, 0.5625, 0.8594, 0.5625, 0.8594, 0.5, 0.1719, 0.5, 0.1875, 0.5, 0.2031, 0.5, 0.2188, 0.5, 0.2344, 0.5, 0.2344, 0.5625, 0.1406, 0.5625, 0.1406, 0.5, 0.1562, 0.5, 0.8438, 0.625, 0.8438, 0.5625, 0.8438, 0.5625, 0.8438, 0.625, 0.8125, 0.625, 0.8125, 0.5625, 0.8125, 0.5625, 0.8125, 0.625, 0.6875, 0.6875, 0.7188, 0.5938, 0.7188, 0.5938, 0.6875, 0.6875, 0.7813, 0.625, 0.7812, 0.5625, 0.7812, 0.5625, 0.7812, 0.625, 0.375, 0.125, 0.625, 0.125, 0.625, 0.1875, 0.375, 0.1875])
me_cube_005.materials.append(mat_material_004)
me_cube_005.use_mirror_vertex_groups = False
me_cube_005.update()

# ---- objects
ob_base = bpy.data.objects.new('Base', me_cube)
ob_lid_001 = bpy.data.objects.new('Lid.001', me_cube_001)
ob_lid_002 = bpy.data.objects.new('Lid.002', me_cube_005)

# ---- transforms, parenting, visibility, modifiers, constraints
ob_base.location = (0.0, 0.0, 0.0)
ob_base.scale = (1.0, 1.0, 0.8804)
ob_base.lock_rotations_4d = False
ob_base.empty_display_type = 'ARROWS'
ob_base.lineart.crease_threshold = 0.0
ob_lid_001.location = (-1.314, 1.89, 2.374)
ob_lid_001.rotation_euler = (0.6815, -0.0, 0.0)
ob_lid_001.scale = (1.01, 1.01, 1.01)
ob_lid_001.lock_rotations_4d = False
ob_lid_001.empty_display_type = 'ARROWS'
ob_lid_001.lineart.crease_threshold = 0.0
ob_lid_002.location = (1.369, 1.89, 2.374)
ob_lid_002.rotation_euler = (1.571, -0.0, 0.0)
ob_lid_002.scale = (-1.01, 1.01, 1.01)
ob_lid_002.lock_rotations_4d = False
ob_lid_002.empty_display_type = 'ARROWS'
ob_lid_002.lineart.crease_threshold = 0.0

# ---- collection membership
col_dumpster.objects.link(ob_base)
col_dumpster.objects.link(ob_lid_001)
col_dumpster.objects.link(ob_lid_002)

# ---- scene / render settings (as saved in the file)
scene.frame_start = 1; scene.frame_end = 250; scene.frame_set(15)
scene.render.engine = 'BLENDER_EEVEE_NEXT'
bpy.context.view_layer.update()

# ---- added for rendering (the .blend has no active camera and no usable light): camera, sun
cam_auto = bpy.data.cameras.new('AutoCamera')
cam_auto.lens = 50.0
cam_auto.sensor_width = 36.0
cam_auto.clip_end = 1000.0
ob_auto_camera = bpy.data.objects.new('AutoCamera', cam_auto)
scene.collection.objects.link(ob_auto_camera)
ob_auto_camera.location = (8.45853, -10.0359, 9.5309)
ob_auto_camera.rotation_euler = (1.09748, -7.21219e-08, 0.694738)
scene.camera = ob_auto_camera
light_auto_sun = bpy.data.lights.new('AutoSun', 'SUN')
light_auto_sun.energy = 3.0
light_auto_sun.angle = 0.0523599
ob_auto_sun = bpy.data.objects.new('AutoSun', light_auto_sun)
scene.collection.objects.link(ob_auto_sun)
ob_auto_sun.rotation_euler = (0.872665, 0.174533, 0.523599)
bpy.context.view_layer.update()
